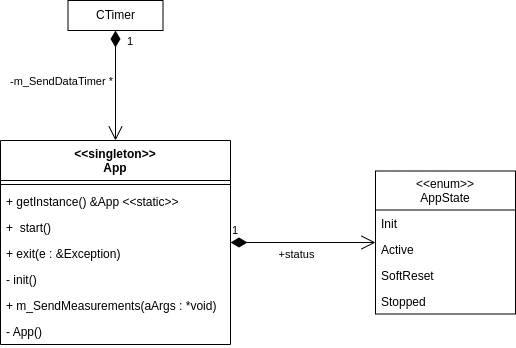

The diagram above was exported from draw.io. Its source (the exported page's mxGraphModel, read from the mxfile embedded in the PNG):
<mxGraphModel dx="1036" dy="734" grid="1" gridSize="10" guides="1" tooltips="1" connect="1" arrows="1" fold="1" page="1" pageScale="1" pageWidth="850" pageHeight="1100" math="0" shadow="0">
  <root>
    <mxCell id="0" />
    <mxCell id="1" parent="0" />
    <mxCell id="2" value="&lt;&lt;singleton&gt;&gt;&#10;App" style="swimlane;fontStyle=1;align=center;verticalAlign=top;childLayout=stackLayout;horizontal=1;startSize=40;horizontalStack=0;resizeParent=1;resizeParentMax=0;resizeLast=0;collapsible=1;marginBottom=0;" vertex="1" parent="1">
      <mxGeometry x="305" y="330" width="230" height="204" as="geometry" />
    </mxCell>
    <mxCell id="4" value="" style="line;strokeWidth=1;fillColor=none;align=left;verticalAlign=middle;spacingTop=-1;spacingLeft=3;spacingRight=3;rotatable=0;labelPosition=right;points=[];portConstraint=eastwest;" vertex="1" parent="2">
      <mxGeometry y="40" width="230" height="8" as="geometry" />
    </mxCell>
    <mxCell id="14" value="+ getInstance() &amp;App &lt;&lt;static&gt;&gt;" style="text;strokeColor=none;fillColor=none;align=left;verticalAlign=top;spacingLeft=4;spacingRight=4;overflow=hidden;rotatable=0;points=[[0,0.5],[1,0.5]];portConstraint=eastwest;" vertex="1" parent="2">
      <mxGeometry y="48" width="230" height="26" as="geometry" />
    </mxCell>
    <mxCell id="17" value="+  start()" style="text;strokeColor=none;fillColor=none;align=left;verticalAlign=top;spacingLeft=4;spacingRight=4;overflow=hidden;rotatable=0;points=[[0,0.5],[1,0.5]];portConstraint=eastwest;" vertex="1" parent="2">
      <mxGeometry y="74" width="230" height="26" as="geometry" />
    </mxCell>
    <mxCell id="18" value="+ exit(e : &amp;Exception)" style="text;strokeColor=none;fillColor=none;align=left;verticalAlign=top;spacingLeft=4;spacingRight=4;overflow=hidden;rotatable=0;points=[[0,0.5],[1,0.5]];portConstraint=eastwest;" vertex="1" parent="2">
      <mxGeometry y="100" width="230" height="26" as="geometry" />
    </mxCell>
    <mxCell id="5" value="- init()" style="text;strokeColor=none;fillColor=none;align=left;verticalAlign=top;spacingLeft=4;spacingRight=4;overflow=hidden;rotatable=0;points=[[0,0.5],[1,0.5]];portConstraint=eastwest;" vertex="1" parent="2">
      <mxGeometry y="126" width="230" height="26" as="geometry" />
    </mxCell>
    <mxCell id="15" value="+ m_SendMeasurements(aArgs : *void)" style="text;strokeColor=none;fillColor=none;align=left;verticalAlign=top;spacingLeft=4;spacingRight=4;overflow=hidden;rotatable=0;points=[[0,0.5],[1,0.5]];portConstraint=eastwest;" vertex="1" parent="2">
      <mxGeometry y="152" width="230" height="26" as="geometry" />
    </mxCell>
    <mxCell id="16" value="- App()" style="text;strokeColor=none;fillColor=none;align=left;verticalAlign=top;spacingLeft=4;spacingRight=4;overflow=hidden;rotatable=0;points=[[0,0.5],[1,0.5]];portConstraint=eastwest;" vertex="1" parent="2">
      <mxGeometry y="178" width="230" height="26" as="geometry" />
    </mxCell>
    <mxCell id="6" value="&lt;&lt;enum&gt;&gt;&#10;AppState" style="swimlane;fontStyle=0;childLayout=stackLayout;horizontal=1;startSize=39;fillColor=none;horizontalStack=0;resizeParent=1;resizeParentMax=0;resizeLast=0;collapsible=1;marginBottom=0;" vertex="1" parent="1">
      <mxGeometry x="680" y="360.5" width="140" height="143" as="geometry" />
    </mxCell>
    <mxCell id="7" value="Init" style="text;strokeColor=none;fillColor=none;align=left;verticalAlign=top;spacingLeft=4;spacingRight=4;overflow=hidden;rotatable=0;points=[[0,0.5],[1,0.5]];portConstraint=eastwest;" vertex="1" parent="6">
      <mxGeometry y="39" width="140" height="26" as="geometry" />
    </mxCell>
    <mxCell id="8" value="Active&#10;" style="text;strokeColor=none;fillColor=none;align=left;verticalAlign=top;spacingLeft=4;spacingRight=4;overflow=hidden;rotatable=0;points=[[0,0.5],[1,0.5]];portConstraint=eastwest;" vertex="1" parent="6">
      <mxGeometry y="65" width="140" height="26" as="geometry" />
    </mxCell>
    <mxCell id="9" value="SoftReset" style="text;strokeColor=none;fillColor=none;align=left;verticalAlign=top;spacingLeft=4;spacingRight=4;overflow=hidden;rotatable=0;points=[[0,0.5],[1,0.5]];portConstraint=eastwest;" vertex="1" parent="6">
      <mxGeometry y="91" width="140" height="26" as="geometry" />
    </mxCell>
    <mxCell id="10" value="Stopped" style="text;strokeColor=none;fillColor=none;align=left;verticalAlign=top;spacingLeft=4;spacingRight=4;overflow=hidden;rotatable=0;points=[[0,0.5],[1,0.5]];portConstraint=eastwest;" vertex="1" parent="6">
      <mxGeometry y="117" width="140" height="26" as="geometry" />
    </mxCell>
    <mxCell id="11" value="CTimer" style="html=1;" vertex="1" parent="1">
      <mxGeometry x="372.5" y="190" width="95" height="30" as="geometry" />
    </mxCell>
    <mxCell id="12" value="1" style="endArrow=open;html=1;endSize=12;startArrow=diamondThin;startSize=14;startFill=1;edgeStyle=orthogonalEdgeStyle;align=left;verticalAlign=bottom;" edge="1" parent="1">
      <mxGeometry x="-0.6364" y="10" relative="1" as="geometry">
        <mxPoint x="420" y="220" as="sourcePoint" />
        <mxPoint x="420" y="330" as="targetPoint" />
        <mxPoint as="offset" />
      </mxGeometry>
    </mxCell>
    <mxCell id="13" value="-m_SendDataTimer *" style="edgeLabel;html=1;align=center;verticalAlign=middle;resizable=0;points=[];" vertex="1" connectable="0" parent="12">
      <mxGeometry x="-0.1818" relative="1" as="geometry">
        <mxPoint x="-55" y="5" as="offset" />
      </mxGeometry>
    </mxCell>
    <mxCell id="19" value="1" style="endArrow=open;html=1;endSize=12;startArrow=diamondThin;startSize=14;startFill=1;edgeStyle=orthogonalEdgeStyle;align=left;verticalAlign=bottom;" edge="1" parent="1" source="2" target="6">
      <mxGeometry x="-1" y="3" relative="1" as="geometry">
        <mxPoint x="340" y="300" as="sourcePoint" />
        <mxPoint x="500" y="300" as="targetPoint" />
      </mxGeometry>
    </mxCell>
    <mxCell id="20" value="+status" style="edgeLabel;html=1;align=center;verticalAlign=middle;resizable=0;points=[];" vertex="1" connectable="0" parent="19">
      <mxGeometry x="-0.8207" relative="1" as="geometry">
        <mxPoint x="52" y="11" as="offset" />
      </mxGeometry>
    </mxCell>
  </root>
</mxGraphModel>